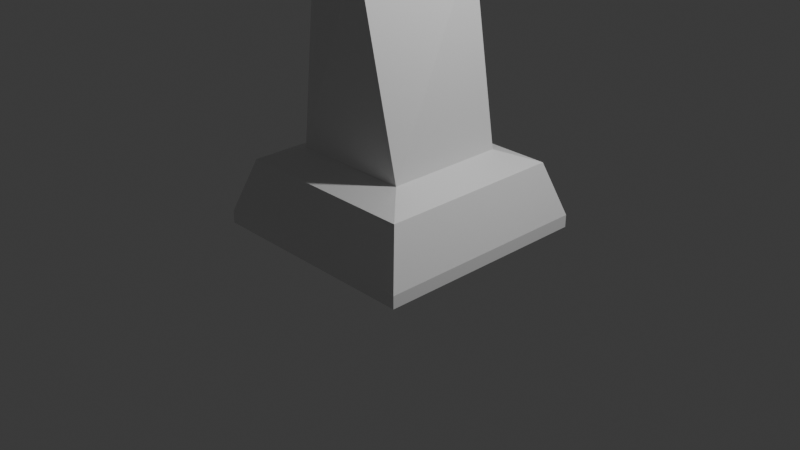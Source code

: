 # Source: torch.blend  (saved by Blender 4.2.66; exported with 4.5.12 LTS)
import bpy
from mathutils import Matrix  # noqa: F401  (used for matrix-valued properties, if any)

bpy.ops.wm.read_factory_settings(use_empty=True)
scene = bpy.context.scene
scene.name = 'Scene'

# ---- collections
col_collection = bpy.data.collections.new('Collection'); scene.collection.children.link(col_collection)

# ---- materials (node trees are filled in below, after node groups)
mat_material = bpy.data.materials.new('Material')
mat_material.alpha_threshold = 0.0
mat_material.use_transparent_shadow = False
mat_material.roughness = 0.5
mat_material.line_color = (0.0, 0.0, 0.0, 1.0)

# ---- material node trees
mat_material.use_nodes = True; mat_material.node_tree.nodes.clear()
_N = mat_material.node_tree.nodes; _L = mat_material.node_tree.links
n0 = _N.new('ShaderNodeOutputMaterial'); n0.name = 'Material Output'; n0.location = (300, 300)
n1 = _N.new('ShaderNodeBsdfPrincipled'); n1.name = 'Principled BSDF'; n1.location = (10, 300)
n1.inputs[3].default_value = 1.45
_L.new(n1.outputs[0], n0.inputs[0])
n0.is_active_output = True

# ---- world
world_world = bpy.data.worlds.new('World'); scene.world = world_world
world_world.use_nodes = True; world_world.node_tree.nodes.clear()
_N = world_world.node_tree.nodes; _L = world_world.node_tree.links
n0 = _N.new('ShaderNodeOutputWorld'); n0.name = 'World Output'; n0.location = (300, 300)
n1 = _N.new('ShaderNodeBackground'); n1.name = 'Background'; n1.location = (10, 300)
n1.inputs[0].default_value = (0.05088, 0.05088, 0.05088, 1.0)
_L.new(n1.outputs[0], n0.inputs[0])
n0.is_active_output = True
world_world.color = (0.05088, 0.05088, 0.05088)
world_world.sun_shadow_jitter_overblur = 0.0

# ---- cameras
cam_camera = bpy.data.cameras.new('Camera')
cam_camera.clip_end = 100.0
cam_camera.ortho_scale = 7.314

# ---- lights
light_light = bpy.data.lights.new('Light', 'POINT')
light_light.energy = 1000.0
light_light.shadow_soft_size = 0.1

# ---- meshes
me_cube = bpy.data.meshes.new('Cube')
me_cube.from_pydata([(1.188, 1.188, 0.9959), (1.188, 1.188, -0.9959), (1.188, -1.188, 0.9959), (1.188, -1.188, -0.9959), (-1.188, 1.188, 0.9959), (-1.188, 1.188, -0.9959), (-1.188, -1.188, 0.9959), (-1.188, -1.188, -0.9959), (1.0, 1.0, 9.454), (0.6481, 0.6481, 11.44), (1.0, -1.0, 9.454), (0.6481, -0.6481, 11.44), (-0.6481, 0.6481, 11.44), (-1.0, 1.0, 9.454), (-0.6481, -0.6481, 11.44), (-1.0, -1.0, 9.454), (0.6481, 0.6481, 89.38), (0.6481, -0.6481, 89.38), (-0.6481, 0.6481, 89.38), (-0.6481, -0.6481, 89.38), (0.937, 0.937, 97.17), (0.937, -0.937, 97.17), (-0.937, 0.937, 97.17), (-0.937, -0.937, 97.17), (-0.3996, -0.5585, 59.41), (-0.2344, 0.7236, 57.99), (0.3996, 0.5585, 41.42), (0.2344, -0.7236, 42.84)], [], [(6, 2, 10, 15), (3, 2, 6, 7), (7, 6, 4, 5), (5, 1, 3, 7), (1, 0, 2, 3), (5, 4, 0, 1), (0, 4, 13, 8), (2, 0, 8, 10), (4, 6, 15, 13), (11, 14, 15, 10), (9, 11, 10, 8), (14, 12, 13, 15), (12, 9, 8, 13), (25, 24, 19, 18), (16, 18, 22, 20), (27, 26, 16, 17), (24, 27, 17, 19), (26, 25, 18, 16), (20, 22, 23, 21), (17, 16, 20, 21), (18, 19, 23, 22), (19, 17, 21, 23), (9, 12, 25, 26), (14, 11, 27, 24), (11, 9, 26, 27), (12, 14, 24, 25)])
_uv = me_cube.uv_layers.new(name='UVMap')
_uv.uv.foreach_set('vector', [0.625, 1.0, 0.625, 0.75, 0.625, 0.75, 0.625, 1.0, 0.375, 0.75, 0.625, 0.75, 0.625, 1.0, 0.375, 1.0, 0.375, 0.0, 0.625, 0.0, 0.625, 0.25, 0.375, 0.25, 0.125, 0.5, 0.375, 0.5, 0.375, 0.75, 0.125, 0.75, 0.375, 0.5, 0.625, 0.5, 0.625, 0.75, 0.375, 0.75, 0.375, 0.25, 0.625, 0.25, 0.625, 0.5, 0.375, 0.5, 0.625, 0.5, 0.625, 0.25, 0.625, 0.25, 0.625, 0.5, 0.625, 0.75, 0.625, 0.5, 0.625, 0.5, 0.625, 0.75, 0.625, 0.25, 0.625, 0.0, 0.625, 0.0, 0.625, 0.25, 0.669, 0.706, 0.831, 0.706, 0.875, 0.75, 0.625, 0.75, 0.669, 0.544, 0.669, 0.706, 0.625, 0.75, 0.625, 0.5, 0.831, 0.706, 0.831, 0.544, 0.875, 0.5, 0.875, 0.75, 0.831, 0.544, 0.669, 0.544, 0.625, 0.5, 0.875, 0.5, 0.7793, 0.544, 0.7999, 0.706, 0.831, 0.706, 0.831, 0.544, 0.669, 0.544, 0.831, 0.544, 0.831, 0.544, 0.669, 0.544, 0.7207, 0.706, 0.7001, 0.544, 0.669, 0.544, 0.669, 0.706, 0.7999, 0.706, 0.7207, 0.706, 0.669, 0.706, 0.831, 0.706, 0.7001, 0.544, 0.7793, 0.544, 0.831, 0.544, 0.669, 0.544, 0.669, 0.544, 0.831, 0.544, 0.831, 0.706, 0.669, 0.706, 0.669, 0.706, 0.669, 0.544, 0.669, 0.544, 0.669, 0.706, 0.831, 0.544, 0.831, 0.706, 0.831, 0.706, 0.831, 0.544, 0.831, 0.706, 0.669, 0.706, 0.669, 0.706, 0.831, 0.706, 0.669, 0.544, 0.831, 0.544, 0.7793, 0.544, 0.7001, 0.544, 0.831, 0.706, 0.669, 0.706, 0.7207, 0.706, 0.7999, 0.706, 0.669, 0.706, 0.669, 0.544, 0.7001, 0.544, 0.7207, 0.706, 0.831, 0.544, 0.831, 0.706, 0.7999, 0.706, 0.7793, 0.544])
me_cube.materials.append(mat_material)
me_cube.use_mirror_vertex_groups = False
me_cube.update()

# ---- objects
ob_cube = bpy.data.objects.new('Cube', me_cube)
ob_light = bpy.data.objects.new('Light', light_light)
ob_camera = bpy.data.objects.new('Camera', cam_camera)

# ---- transforms, parenting, visibility, modifiers, constraints
ob_cube.location = (0.0, 0.0, 0.0)
ob_cube.scale = (1.0, 1.0, 0.06747)
ob_cube.lock_rotations_4d = False
ob_cube.empty_display_type = 'ARROWS'
ob_cube.lineart.crease_threshold = 0.0
ob_light.location = (4.076, 1.005, 5.904)
ob_light.rotation_euler = (0.6503, 0.05522, 1.866)
ob_light.lock_rotations_4d = False
ob_light.empty_display_type = 'ARROWS'
ob_light.color = (0.0, 0.0, 0.0, 0.0)
ob_light.lineart.crease_threshold = 0.0
ob_camera.location = (7.359, -6.926, 4.958)
ob_camera.rotation_euler = (1.109, 0.0, 0.8149)
ob_camera.lock_rotations_4d = False
ob_camera.empty_display_type = 'ARROWS'
ob_camera.color = (0.0, 0.0, 0.0, 0.0)
ob_camera.display_type = 'WIRE'
ob_camera.lineart.crease_threshold = 0.0

# ---- collection membership
col_collection.objects.link(ob_cube)
col_collection.objects.link(ob_light)
col_collection.objects.link(ob_camera)

# ---- scene / render settings (as saved in the file)
scene.camera = ob_camera
scene.frame_start = 1; scene.frame_end = 250; scene.frame_set(1)
scene.render.engine = 'BLENDER_EEVEE_NEXT'
bpy.context.view_layer.update()
